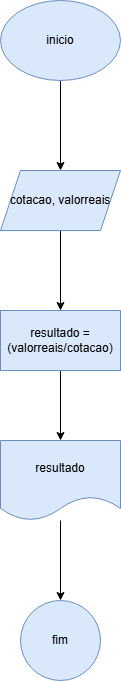

The diagram above was exported from draw.io. Its source (the exported page's mxGraphModel, read from the mxfile embedded in the PNG):
<mxGraphModel dx="880" dy="440" grid="1" gridSize="10" guides="1" tooltips="1" connect="1" arrows="1" fold="1" page="1" pageScale="1" pageWidth="827" pageHeight="1169" math="0" shadow="0">
  <root>
    <mxCell id="0" />
    <mxCell id="1" parent="0" />
    <mxCell id="IDFPVzvC2Ku9ai9EPE6P-3" value="" style="edgeStyle=orthogonalEdgeStyle;rounded=0;orthogonalLoop=1;jettySize=auto;html=1;" edge="1" parent="1" source="IDFPVzvC2Ku9ai9EPE6P-1" target="IDFPVzvC2Ku9ai9EPE6P-2">
      <mxGeometry relative="1" as="geometry" />
    </mxCell>
    <mxCell id="IDFPVzvC2Ku9ai9EPE6P-1" value="inicio" style="ellipse;whiteSpace=wrap;html=1;fillColor=#dae8fc;strokeColor=#6c8ebf;" vertex="1" parent="1">
      <mxGeometry x="360" y="50" width="120" height="80" as="geometry" />
    </mxCell>
    <mxCell id="IDFPVzvC2Ku9ai9EPE6P-5" value="" style="edgeStyle=orthogonalEdgeStyle;rounded=0;orthogonalLoop=1;jettySize=auto;html=1;" edge="1" parent="1" source="IDFPVzvC2Ku9ai9EPE6P-2" target="IDFPVzvC2Ku9ai9EPE6P-4">
      <mxGeometry relative="1" as="geometry" />
    </mxCell>
    <mxCell id="IDFPVzvC2Ku9ai9EPE6P-2" value="cotacao, valorreais" style="shape=parallelogram;perimeter=parallelogramPerimeter;whiteSpace=wrap;html=1;fixedSize=1;fillColor=#dae8fc;strokeColor=#6c8ebf;" vertex="1" parent="1">
      <mxGeometry x="360" y="220" width="120" height="60" as="geometry" />
    </mxCell>
    <mxCell id="IDFPVzvC2Ku9ai9EPE6P-7" value="" style="edgeStyle=orthogonalEdgeStyle;rounded=0;orthogonalLoop=1;jettySize=auto;html=1;" edge="1" parent="1" source="IDFPVzvC2Ku9ai9EPE6P-4" target="IDFPVzvC2Ku9ai9EPE6P-6">
      <mxGeometry relative="1" as="geometry" />
    </mxCell>
    <mxCell id="IDFPVzvC2Ku9ai9EPE6P-4" value="resultado = (valorreais/cotacao)" style="whiteSpace=wrap;html=1;fillColor=#dae8fc;strokeColor=#6c8ebf;" vertex="1" parent="1">
      <mxGeometry x="360" y="360" width="120" height="60" as="geometry" />
    </mxCell>
    <mxCell id="IDFPVzvC2Ku9ai9EPE6P-9" value="" style="edgeStyle=orthogonalEdgeStyle;rounded=0;orthogonalLoop=1;jettySize=auto;html=1;" edge="1" parent="1" source="IDFPVzvC2Ku9ai9EPE6P-6" target="IDFPVzvC2Ku9ai9EPE6P-8">
      <mxGeometry relative="1" as="geometry" />
    </mxCell>
    <mxCell id="IDFPVzvC2Ku9ai9EPE6P-6" value="resultado" style="shape=document;whiteSpace=wrap;html=1;boundedLbl=1;fillColor=#dae8fc;strokeColor=#6c8ebf;" vertex="1" parent="1">
      <mxGeometry x="360" y="490" width="120" height="80" as="geometry" />
    </mxCell>
    <mxCell id="IDFPVzvC2Ku9ai9EPE6P-8" value="fim" style="ellipse;whiteSpace=wrap;html=1;fillColor=#dae8fc;strokeColor=#6c8ebf;" vertex="1" parent="1">
      <mxGeometry x="380" y="650" width="80" height="80" as="geometry" />
    </mxCell>
  </root>
</mxGraphModel>